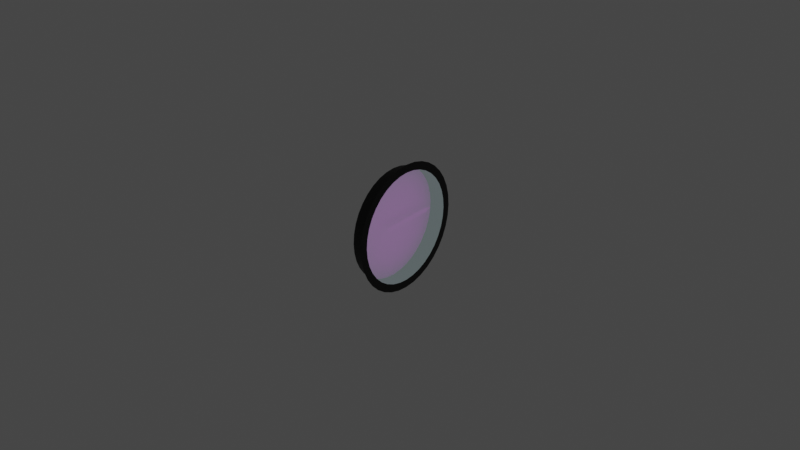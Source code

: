 # Source: cabin-alt.blend  (saved by Blender 2.83.18; exported with 4.5.12 LTS)
import bpy
from mathutils import Matrix  # noqa: F401  (used for matrix-valued properties, if any)

bpy.ops.wm.read_factory_settings(use_empty=True)
scene = bpy.context.scene
scene.name = 'Scene'

# ---- images (referenced by path relative to the original .blend; pixels are not part of the script)
import os
ASSET_DIR = os.environ.get("B2B_ASSET_DIR", "")  # directory of the original .blend (textures are referenced by path, not embedded)
HERE = os.path.dirname(os.path.abspath(__file__))  # packed textures are extracted next to this script under _unpacked/

def load_image(name, relpath, width, height, colorspace="sRGB"):
    """Load a texture the original file referenced (path relative to the .blend, or extracted next to this script)."""
    p = next((c for c in (os.path.join(HERE, relpath), os.path.join(ASSET_DIR, relpath)) if relpath and os.path.exists(c)), "")
    if p:
        img = bpy.data.images.load(p, check_existing=True)
        img.name = name
    else:  # same state as the original file: an image datablock whose file is absent (Cycles renders it pink)
        img = bpy.data.images.new(name, width, height)
        img.source = "FILE"
        img.filepath = "//" + (relpath or name)
    img.colorspace_settings.name = colorspace
    return img
img_cabin_alt_png = load_image('cabin-alt.png', 'cabin-alt.png', 1024, 1024, 'sRGB')

# ---- materials (node trees are filled in below, after node groups)
mat_casematerial = bpy.data.materials.new('CaseMaterial')
mat_casematerial.use_transparent_shadow = False
mat_glassmaterial = bpy.data.materials.new('GlassMaterial')
mat_glassmaterial.surface_render_method = 'BLENDED'
mat_glassmaterial.blend_method = 'BLEND'
mat_glassmaterial.alpha_threshold = 0.0
mat_glassmaterial.line_color = (0.0, 0.0, 0.0, 1.0)
mat_facematerial = bpy.data.materials.new('FaceMaterial')
mat_facematerial.use_transparent_shadow = False

# ---- node groups
ng_auto_smooth = bpy.data.node_groups.new('Auto Smooth', 'GeometryNodeTree')
_s = ng_auto_smooth.interface.new_socket(name='Geometry', in_out='OUTPUT', socket_type='NodeSocketGeometry')
_s = ng_auto_smooth.interface.new_socket(name='Geometry', in_out='INPUT', socket_type='NodeSocketGeometry')
_s = ng_auto_smooth.interface.new_socket(name='Angle', in_out='INPUT', socket_type='NodeSocketFloat')
_s.subtype = 'ANGLE'
_s.min_value = 0.0
_s.max_value = 3.142
ng_auto_smooth.is_modifier = True
_N = ng_auto_smooth.nodes; _L = ng_auto_smooth.links
n0 = _N.new('NodeGroupOutput'); n0.name = 'Group Output'; n0.location = (480, -100)
n1 = _N.new('NodeGroupInput'); n1.name = 'Group Input'; n1.location = (-420, -300)
n2 = _N.new('NodeGroupInput'); n2.name = 'Group Input.001'; n2.location = (-60, -100)
n3 = _N.new('GeometryNodeSetShadeSmooth'); n3.name = 'Set Shade Smooth'; n3.location = (120, -100)
n3.domain = 'EDGE'
n4 = _N.new('GeometryNodeSetShadeSmooth'); n4.name = 'Set Shade Smooth.001'; n4.location = (300, -100)
n5 = _N.new('GeometryNodeInputMeshEdgeAngle'); n5.name = 'Edge Angle'; n5.location = (-420, -220)
n6 = _N.new('GeometryNodeInputEdgeSmooth'); n6.name = 'Is Edge Smooth'; n6.location = (-60, -160)
n7 = _N.new('GeometryNodeInputShadeSmooth'); n7.name = 'Is Face Smooth'; n7.location = (-240, -340)
n8 = _N.new('FunctionNodeBooleanMath'); n8.name = 'Boolean Math'; n8.location = (-60, -220)
n9 = _N.new('FunctionNodeCompare'); n9.name = 'Compare'; n9.location = (-240, -180)
n9.operation = 'LESS_EQUAL'
_L.new(n5.outputs[0], n9.inputs[0])
_L.new(n4.outputs[0], n0.inputs[0])
_L.new(n1.outputs[1], n9.inputs[1])
_L.new(n9.outputs[0], n8.inputs[0])
_L.new(n7.outputs[0], n8.inputs[1])
_L.new(n2.outputs[0], n3.inputs[0])
_L.new(n6.outputs[0], n3.inputs[1])
_L.new(n3.outputs[0], n4.inputs[0])
_L.new(n8.outputs[0], n3.inputs[2])
n0.is_active_output = True

# ---- material node trees
mat_casematerial.use_nodes = True; mat_casematerial.node_tree.nodes.clear()
_N = mat_casematerial.node_tree.nodes; _L = mat_casematerial.node_tree.links
n0 = _N.new('ShaderNodeBsdfPrincipled'); n0.name = 'Principled BSDF'; n0.location = (10, 300)
n0.distribution = 'GGX'
n0.subsurface_method = 'BURLEY'
n0.inputs[0].default_value = (0.0, 0.0, 0.0, 1.0)
n0.inputs[3].default_value = 1.45
n0.inputs[27].default_value = (0.0, 0.0, 0.0, 1.0)
n0.inputs[28].default_value = 1.0
n1 = _N.new('ShaderNodeOutputMaterial'); n1.name = 'Material Output'; n1.location = (300, 300)
_L.new(n0.outputs[0], n1.inputs[0])
n1.is_active_output = True
mat_glassmaterial.use_nodes = True; mat_glassmaterial.node_tree.nodes.clear()
_N = mat_glassmaterial.node_tree.nodes; _L = mat_glassmaterial.node_tree.links
n0 = _N.new('ShaderNodeOutputMaterial'); n0.name = 'Material Output'; n0.location = (300, 300)
n1 = _N.new('ShaderNodeBsdfPrincipled'); n1.name = 'Principled BSDF'; n1.location = (10, 300)
n1.distribution = 'GGX'
n1.subsurface_method = 'BURLEY'
n1.inputs[0].default_value = (0.7874, 1.0, 1.0, 1.0)
n1.inputs[2].default_value = 0.1
n1.inputs[3].default_value = 1.45
n1.inputs[4].default_value = 0.1
n1.inputs[13].default_value = 1.0
n1.inputs[27].default_value = (0.7874, 1.0, 1.0, 1.0)
n1.inputs[28].default_value = 1.0
_L.new(n1.outputs[0], n0.inputs[0])
n0.is_active_output = True
mat_facematerial.use_nodes = True; mat_facematerial.node_tree.nodes.clear()
_N = mat_facematerial.node_tree.nodes; _L = mat_facematerial.node_tree.links
n0 = _N.new('ShaderNodeBsdfPrincipled'); n0.name = 'Principled BSDF'; n0.location = (10, 300)
n0.distribution = 'GGX'
n0.subsurface_method = 'BURLEY'
n0.inputs[3].default_value = 1.45
n0.inputs[27].default_value = (0.0, 0.0, 0.0, 1.0)
n0.inputs[28].default_value = 1.0
n1 = _N.new('ShaderNodeOutputMaterial'); n1.name = 'Material Output'; n1.location = (300, 300)
n2 = _N.new('ShaderNodeTexImage'); n2.name = 'Image Texture'; n2.location = (-280, 280)
n2.image = img_cabin_alt_png
_L.new(n0.outputs[0], n1.inputs[0])
_L.new(n2.outputs[0], n0.inputs[0])
n1.is_active_output = True

# ---- world
world_world = bpy.data.worlds.new('World'); scene.world = world_world
world_world.use_nodes = True; world_world.node_tree.nodes.clear()
_N = world_world.node_tree.nodes; _L = world_world.node_tree.links
n0 = _N.new('ShaderNodeOutputWorld'); n0.name = 'World Output'; n0.location = (300, 300)
n1 = _N.new('ShaderNodeBackground'); n1.name = 'Background'; n1.location = (10, 300)
n1.inputs[0].default_value = (0.05088, 0.05088, 0.05088, 1.0)
_L.new(n1.outputs[0], n0.inputs[0])
n0.is_active_output = True
world_world.color = (0.05088, 0.05088, 0.05088)
world_world.use_sun_shadow = False
world_world.sun_shadow_jitter_overblur = 0.0

# ---- meshes
me_circle = bpy.data.meshes.new('Circle')
me_circle.from_pydata([(0.0, 0.02, 0.0), (1.518e-10, 0.0197, 0.003473), (2.99e-10, 0.01879, 0.00684), (4.371e-10, 0.01732, 0.01), (5.619e-10, 0.01532, 0.01286), (6.697e-10, 0.01286, 0.01532), (7.571e-10, 0.01, 0.01732), (8.215e-10, 0.00684, 0.01879), (8.609e-10, 0.003473, 0.0197), (8.742e-10, 1.51e-09, 0.02), (8.609e-10, -0.003473, 0.0197), (8.215e-10, -0.00684, 0.01879), (7.571e-10, -0.01, 0.01732), (6.697e-10, -0.01286, 0.01532), (5.619e-10, -0.01532, 0.01286), (4.371e-10, -0.01732, 0.01), (2.99e-10, -0.01879, 0.00684), (1.518e-10, -0.0197, 0.003473), (3.404e-16, -0.02, 7.788e-09), (-1.518e-10, -0.0197, -0.003473), (-2.99e-10, -0.01879, -0.00684), (-4.371e-10, -0.01732, -0.01), (-5.619e-10, -0.01532, -0.01286), (-6.697e-10, -0.01286, -0.01532), (-7.571e-10, -0.01, -0.01732), (-8.215e-10, -0.00684, -0.01879), (-8.609e-10, -0.003473, -0.0197), (-8.742e-10, -9.298e-09, -0.02), (-8.609e-10, 0.003473, -0.0197), (-8.215e-10, 0.00684, -0.01879), (-7.571e-10, 0.01, -0.01732), (-6.697e-10, 0.01286, -0.01532), (-5.619e-10, 0.01532, -0.01286), (-4.371e-10, 0.01732, -0.01), (-2.99e-10, 0.01879, -0.00684), (-1.518e-10, 0.0197, -0.003473), (1.328e-10, 0.01722, 0.003037), (9.509e-18, 0.01749, 2.252e-10), (2.615e-10, 0.01644, 0.005982), (3.823e-10, 0.01515, 0.008745), (4.914e-10, 0.0134, 0.01124), (5.857e-10, 0.01124, 0.0134), (6.621e-10, 0.008745, 0.01515), (7.184e-10, 0.005982, 0.01644), (7.529e-10, 0.003037, 0.01722), (7.645e-10, 8.343e-10, 0.01749), (7.529e-10, -0.003037, 0.01722), (7.184e-10, -0.005982, 0.01644), (6.621e-10, -0.008745, 0.01515), (5.857e-10, -0.01124, 0.0134), (4.914e-10, -0.0134, 0.01124), (3.823e-10, -0.01515, 0.008745), (2.615e-10, -0.01644, 0.005982), (1.328e-10, -0.01722, 0.003037), (2.823e-16, -0.01749, 6.437e-09), (-1.328e-10, -0.01722, -0.003037), (-2.615e-10, -0.01644, -0.005982), (-3.823e-10, -0.01515, -0.008745), (-4.914e-10, -0.0134, -0.01124), (-5.857e-10, -0.01124, -0.0134), (-6.621e-10, -0.008745, -0.01515), (-7.184e-10, -0.005982, -0.01644), (-7.529e-10, -0.003037, -0.01722), (-7.645e-10, -7.937e-09, -0.01749), (-7.529e-10, 0.003037, -0.01722), (-7.184e-10, 0.005982, -0.01644), (-6.621e-10, 0.008745, -0.01515), (-5.857e-10, 0.01124, -0.0134), (-4.914e-10, 0.0134, -0.01124), (-3.823e-10, 0.01515, -0.008745), (-2.615e-10, 0.01644, -0.005982), (-1.328e-10, 0.01722, -0.003037), (-0.005, 0.01722, 0.003037), (-0.005, 0.01749, 4.438e-10), (-0.005, 0.01644, 0.005982), (-0.005, 0.01515, 0.008745), (-0.005, 0.0134, 0.01124), (-0.005, 0.01124, 0.0134), (-0.005, 0.008745, 0.01515), (-0.005, 0.005982, 0.01644), (-0.005, 0.003037, 0.01722), (-0.005, 8.343e-10, 0.01749), (-0.005, -0.003037, 0.01722), (-0.005, -0.005982, 0.01644), (-0.005, -0.008745, 0.01515), (-0.005, -0.01124, 0.0134), (-0.005, -0.0134, 0.01124), (-0.005, -0.01515, 0.008745), (-0.005, -0.01644, 0.005982), (-0.005, -0.01722, 0.003037), (-0.005, -0.01749, 6.655e-09), (-0.005, -0.01722, -0.003037), (-0.005, -0.01644, -0.005982), (-0.005, -0.01515, -0.008745), (-0.005, -0.0134, -0.01124), (-0.005, -0.01124, -0.0134), (-0.005, -0.008745, -0.01515), (-0.005, -0.005982, -0.01644), (-0.005, -0.003037, -0.01722), (-0.005, -7.937e-09, -0.01749), (-0.005, 0.003037, -0.01722), (-0.005, 0.005982, -0.01644), (-0.005, 0.008745, -0.01515), (-0.005, 0.01124, -0.0134), (-0.005, 0.0134, -0.01124), (-0.005, 0.01515, -0.008745), (-0.005, 0.01644, -0.005982), (-0.005, 0.01722, -0.003037)], [], [(44, 45, 81, 80), (36, 37, 0, 1), (38, 36, 1, 2), (39, 38, 2, 3), (40, 39, 3, 4), (41, 40, 4, 5), (42, 41, 5, 6), (43, 42, 6, 7), (44, 43, 7, 8), (45, 44, 8, 9), (46, 45, 9, 10), (47, 46, 10, 11), (48, 47, 11, 12), (49, 48, 12, 13), (50, 49, 13, 14), (51, 50, 14, 15), (52, 51, 15, 16), (53, 52, 16, 17), (54, 53, 17, 18), (55, 54, 18, 19), (56, 55, 19, 20), (57, 56, 20, 21), (58, 57, 21, 22), (59, 58, 22, 23), (60, 59, 23, 24), (61, 60, 24, 25), (62, 61, 25, 26), (63, 62, 26, 27), (64, 63, 27, 28), (65, 64, 28, 29), (66, 65, 29, 30), (67, 66, 30, 31), (68, 67, 31, 32), (69, 68, 32, 33), (70, 69, 33, 34), (71, 70, 34, 35), (37, 71, 35, 0), (71, 37, 73, 107), (58, 59, 95, 94), (45, 46, 82, 81), (59, 60, 96, 95), (46, 47, 83, 82), (60, 61, 97, 96), (47, 48, 84, 83), (61, 62, 98, 97), (48, 49, 85, 84), (62, 63, 99, 98), (49, 50, 86, 85), (37, 36, 72, 73), (63, 64, 100, 99), (50, 51, 87, 86), (36, 38, 74, 72), (64, 65, 101, 100), (51, 52, 88, 87), (38, 39, 75, 74), (65, 66, 102, 101), (52, 53, 89, 88), (39, 40, 76, 75), (66, 67, 103, 102), (53, 54, 90, 89), (40, 41, 77, 76), (67, 68, 104, 103), (54, 55, 91, 90), (41, 42, 78, 77), (68, 69, 105, 104), (55, 56, 92, 91), (42, 43, 79, 78), (69, 70, 106, 105), (56, 57, 93, 92), (43, 44, 80, 79), (70, 71, 107, 106), (57, 58, 94, 93)])
me_circle.polygons.foreach_set('use_smooth', [True] * 72)
_uv = me_circle.uv_layers.new(name='UVMap')
_uv.uv.foreach_set('vector', [0.06938, 0.5759, 0.06274, 0.5, 0.06274, 0.5, 0.06938, 0.5759, 0.4241, 0.9306, 0.5, 0.9373, 0.5, 1.0, 0.4132, 0.9924, 0.3504, 0.9109, 0.4241, 0.9306, 0.4132, 0.9924, 0.329, 0.9698, 0.2814, 0.8787, 0.3504, 0.9109, 0.329, 0.9698, 0.25, 0.933, 0.2189, 0.835, 0.2814, 0.8787, 0.25, 0.933, 0.1786, 0.883, 0.165, 0.7811, 0.2189, 0.835, 0.1786, 0.883, 0.117, 0.8214, 0.1213, 0.7186, 0.165, 0.7811, 0.117, 0.8214, 0.06699, 0.75, 0.08911, 0.6496, 0.1213, 0.7186, 0.06699, 0.75, 0.03015, 0.671, 0.06938, 0.5759, 0.08911, 0.6496, 0.03015, 0.671, 0.007596, 0.5868, 0.06274, 0.5, 0.06938, 0.5759, 0.007596, 0.5868, 0.0, 0.5, 0.06938, 0.4241, 0.06274, 0.5, 0.0, 0.5, 0.007596, 0.4132, 0.08911, 0.3504, 0.06938, 0.4241, 0.007596, 0.4132, 0.03015, 0.329, 0.1213, 0.2814, 0.08911, 0.3504, 0.03015, 0.329, 0.06699, 0.25, 0.165, 0.2189, 0.1213, 0.2814, 0.06699, 0.25, 0.117, 0.1786, 0.2189, 0.165, 0.165, 0.2189, 0.117, 0.1786, 0.1786, 0.117, 0.2814, 0.1213, 0.2189, 0.165, 0.1786, 0.117, 0.25, 0.06699, 0.3504, 0.08911, 0.2814, 0.1213, 0.25, 0.06699, 0.329, 0.03015, 0.4241, 0.06938, 0.3504, 0.08911, 0.329, 0.03015, 0.4132, 0.007596, 0.5, 0.06274, 0.4241, 0.06938, 0.4132, 0.007596, 0.5, 0.0, 0.5759, 0.06938, 0.5, 0.06274, 0.5, 0.0, 0.5868, 0.007596, 0.6496, 0.08911, 0.5759, 0.06938, 0.5868, 0.007596, 0.671, 0.03015, 0.7186, 0.1213, 0.6496, 0.08911, 0.671, 0.03015, 0.75, 0.06699, 0.7811, 0.165, 0.7186, 0.1213, 0.75, 0.06699, 0.8214, 0.117, 0.835, 0.2189, 0.7811, 0.165, 0.8214, 0.117, 0.883, 0.1786, 0.8787, 0.2814, 0.835, 0.2189, 0.883, 0.1786, 0.933, 0.25, 0.9109, 0.3504, 0.8787, 0.2814, 0.933, 0.25, 0.9698, 0.329, 0.9306, 0.4241, 0.9109, 0.3504, 0.9698, 0.329, 0.9924, 0.4132, 0.9373, 0.5, 0.9306, 0.4241, 0.9924, 0.4132, 1.0, 0.5, 0.9306, 0.5759, 0.9373, 0.5, 1.0, 0.5, 0.9924, 0.5868, 0.9109, 0.6496, 0.9306, 0.5759, 0.9924, 0.5868, 0.9698, 0.671, 0.8787, 0.7186, 0.9109, 0.6496, 0.9698, 0.671, 0.933, 0.75, 0.835, 0.7811, 0.8787, 0.7186, 0.933, 0.75, 0.883, 0.8214, 0.7811, 0.835, 0.835, 0.7811, 0.883, 0.8214, 0.8214, 0.883, 0.7186, 0.8787, 0.7811, 0.835, 0.8214, 0.883, 0.75, 0.933, 0.6496, 0.9109, 0.7186, 0.8787, 0.75, 0.933, 0.671, 0.9698, 0.5759, 0.9306, 0.6496, 0.9109, 0.671, 0.9698, 0.5868, 0.9924, 0.5, 0.9373, 0.5759, 0.9306, 0.5868, 0.9924, 0.5, 1.0, 0.5759, 0.9306, 0.5, 0.9373, 0.5, 0.9373, 0.5759, 0.9306, 0.7811, 0.165, 0.835, 0.2189, 0.835, 0.2189, 0.7811, 0.165, 0.06274, 0.5, 0.06938, 0.4241, 0.06938, 0.4241, 0.06274, 0.5, 0.835, 0.2189, 0.8787, 0.2814, 0.8787, 0.2814, 0.835, 0.2189, 0.06938, 0.4241, 0.08911, 0.3504, 0.08911, 0.3504, 0.06938, 0.4241, 0.8787, 0.2814, 0.9109, 0.3504, 0.9109, 0.3504, 0.8787, 0.2814, 0.08911, 0.3504, 0.1213, 0.2814, 0.1213, 0.2814, 0.08911, 0.3504, 0.9109, 0.3504, 0.9306, 0.4241, 0.9306, 0.4241, 0.9109, 0.3504, 0.1213, 0.2814, 0.165, 0.2189, 0.165, 0.2189, 0.1213, 0.2814, 0.9306, 0.4241, 0.9373, 0.5, 0.9373, 0.5, 0.9306, 0.4241, 0.165, 0.2189, 0.2189, 0.165, 0.2189, 0.165, 0.165, 0.2189, 0.5, 0.9373, 0.4241, 0.9306, 0.4241, 0.9306, 0.5, 0.9373, 0.9373, 0.5, 0.9306, 0.5759, 0.9306, 0.5759, 0.9373, 0.5, 0.2189, 0.165, 0.2814, 0.1213, 0.2814, 0.1213, 0.2189, 0.165, 0.4241, 0.9306, 0.3504, 0.9109, 0.3504, 0.9109, 0.4241, 0.9306, 0.9306, 0.5759, 0.9109, 0.6496, 0.9109, 0.6496, 0.9306, 0.5759, 0.2814, 0.1213, 0.3504, 0.08911, 0.3504, 0.08911, 0.2814, 0.1213, 0.3504, 0.9109, 0.2814, 0.8787, 0.2814, 0.8787, 0.3504, 0.9109, 0.9109, 0.6496, 0.8787, 0.7186, 0.8787, 0.7186, 0.9109, 0.6496, 0.3504, 0.08911, 0.4241, 0.06938, 0.4241, 0.06938, 0.3504, 0.08911, 0.2814, 0.8787, 0.2189, 0.835, 0.2189, 0.835, 0.2814, 0.8787, 0.8787, 0.7186, 0.835, 0.7811, 0.835, 0.7811, 0.8787, 0.7186, 0.4241, 0.06938, 0.5, 0.06274, 0.5, 0.06274, 0.4241, 0.06938, 0.2189, 0.835, 0.165, 0.7811, 0.165, 0.7811, 0.2189, 0.835, 0.835, 0.7811, 0.7811, 0.835, 0.7811, 0.835, 0.835, 0.7811, 0.5, 0.06274, 0.5759, 0.06938, 0.5759, 0.06938, 0.5, 0.06274, 0.165, 0.7811, 0.1213, 0.7186, 0.1213, 0.7186, 0.165, 0.7811, 0.7811, 0.835, 0.7186, 0.8787, 0.7186, 0.8787, 0.7811, 0.835, 0.5759, 0.06938, 0.6496, 0.08911, 0.6496, 0.08911, 0.5759, 0.06938, 0.1213, 0.7186, 0.08911, 0.6496, 0.08911, 0.6496, 0.1213, 0.7186, 0.7186, 0.8787, 0.6496, 0.9109, 0.6496, 0.9109, 0.7186, 0.8787, 0.6496, 0.08911, 0.7186, 0.1213, 0.7186, 0.1213, 0.6496, 0.08911, 0.08911, 0.6496, 0.06938, 0.5759, 0.06938, 0.5759, 0.08911, 0.6496, 0.6496, 0.9109, 0.5759, 0.9306, 0.5759, 0.9306, 0.6496, 0.9109, 0.7186, 0.1213, 0.7811, 0.165, 0.7811, 0.165, 0.7186, 0.1213])
me_circle.materials.append(mat_casematerial)
me_circle.use_remesh_fix_poles = True
me_circle.use_remesh_preserve_attributes = False
me_circle.use_mirror_vertex_groups = False
me_circle.update()
me_circle_001 = bpy.data.meshes.new('Circle.001')
me_circle_001.from_pydata([(1.328e-10, 0.01722, 0.003037), (9.509e-18, 0.01749, 2.252e-10), (2.615e-10, 0.01644, 0.005982), (3.823e-10, 0.01515, 0.008745), (4.914e-10, 0.0134, 0.01124), (5.857e-10, 0.01124, 0.0134), (6.621e-10, 0.008745, 0.01515), (7.184e-10, 0.005982, 0.01644), (7.529e-10, 0.003037, 0.01722), (7.645e-10, 8.343e-10, 0.01749), (7.529e-10, -0.003037, 0.01722), (7.184e-10, -0.005982, 0.01644), (6.621e-10, -0.008745, 0.01515), (5.857e-10, -0.01124, 0.0134), (4.914e-10, -0.0134, 0.01124), (3.823e-10, -0.01515, 0.008745), (2.615e-10, -0.01644, 0.005982), (1.328e-10, -0.01722, 0.003037), (2.823e-16, -0.01749, 6.437e-09), (-1.328e-10, -0.01722, -0.003037), (-2.615e-10, -0.01644, -0.005982), (-3.823e-10, -0.01515, -0.008745), (-4.914e-10, -0.0134, -0.01124), (-5.857e-10, -0.01124, -0.0134), (-6.621e-10, -0.008745, -0.01515), (-7.184e-10, -0.005982, -0.01644), (-7.529e-10, -0.003037, -0.01722), (-7.645e-10, -7.937e-09, -0.01749), (-7.529e-10, 0.003037, -0.01722), (-7.184e-10, 0.005982, -0.01644), (-6.621e-10, 0.008745, -0.01515), (-5.857e-10, 0.01124, -0.0134), (-4.914e-10, 0.0134, -0.01124), (-3.823e-10, 0.01515, -0.008745), (-2.615e-10, 0.01644, -0.005982), (-1.328e-10, 0.01722, -0.003037)], [], [(1, 0, 2, 3, 4, 5, 6, 7, 8, 9, 10, 11, 12, 13, 14, 15, 16, 17, 18, 19, 20, 21, 22, 23, 24, 25, 26, 27, 28, 29, 30, 31, 32, 33, 34, 35)])
_uv = me_circle_001.uv_layers.new(name='UVMap')
_uv.uv.foreach_set('vector', [0.5, 0.9373, 0.4241, 0.9306, 0.3504, 0.9109, 0.2814, 0.8787, 0.2189, 0.835, 0.165, 0.7811, 0.1213, 0.7186, 0.08911, 0.6496, 0.06938, 0.5759, 0.06274, 0.5, 0.06938, 0.4241, 0.08911, 0.3504, 0.1213, 0.2814, 0.165, 0.2189, 0.2189, 0.165, 0.2814, 0.1213, 0.3504, 0.08911, 0.4241, 0.06938, 0.5, 0.06274, 0.5759, 0.06938, 0.6496, 0.08911, 0.7186, 0.1213, 0.7811, 0.165, 0.835, 0.2189, 0.8787, 0.2814, 0.9109, 0.3504, 0.9306, 0.4241, 0.9373, 0.5, 0.9306, 0.5759, 0.9109, 0.6496, 0.8787, 0.7186, 0.835, 0.7811, 0.7811, 0.835, 0.7186, 0.8787, 0.6496, 0.9109, 0.5759, 0.9306])
me_circle_001.materials.append(mat_glassmaterial)
me_circle_001.use_remesh_fix_poles = True
me_circle_001.use_remesh_preserve_attributes = False
me_circle_001.use_mirror_vertex_groups = False
me_circle_001.update()
me_circle_002 = bpy.data.meshes.new('Circle.002')
me_circle_002.from_pydata([(-0.005, 0.01722, 0.003037), (-0.005, 0.01749, 4.438e-10), (-0.005, 0.01644, 0.005982), (-0.005, 0.01515, 0.008745), (-0.005, 0.0134, 0.01124), (-0.005, 0.01124, 0.0134), (-0.005, 0.008745, 0.01515), (-0.005, 0.005982, 0.01644), (-0.005, 0.003037, 0.01722), (-0.005, 8.343e-10, 0.01749), (-0.005, -0.003037, 0.01722), (-0.005, -0.005982, 0.01644), (-0.005, -0.008745, 0.01515), (-0.005, -0.01124, 0.0134), (-0.005, -0.0134, 0.01124), (-0.005, -0.01515, 0.008745), (-0.005, -0.01644, 0.005982), (-0.005, -0.01722, 0.003037), (-0.005, -0.01749, 6.655e-09), (-0.005, -0.01722, -0.003037), (-0.005, -0.01644, -0.005982), (-0.005, -0.01515, -0.008745), (-0.005, -0.0134, -0.01124), (-0.005, -0.01124, -0.0134), (-0.005, -0.008745, -0.01515), (-0.005, -0.005982, -0.01644), (-0.005, -0.003037, -0.01722), (-0.005, -7.937e-09, -0.01749), (-0.005, 0.003037, -0.01722), (-0.005, 0.005982, -0.01644), (-0.005, 0.008745, -0.01515), (-0.005, 0.01124, -0.0134), (-0.005, 0.0134, -0.01124), (-0.005, 0.01515, -0.008745), (-0.005, 0.01644, -0.005982), (-0.005, 0.01722, -0.003037)], [], [(1, 0, 2, 3, 4, 5, 6, 7, 8, 9, 10, 11, 12, 13, 14, 15, 16, 17, 18, 19, 20, 21, 22, 23, 24, 25, 26, 27, 28, 29, 30, 31, 32, 33, 34, 35)])
_uv = me_circle_002.uv_layers.new(name='UVMap')
_uv.uv.foreach_set('vector', [0.95, 0.525, 0.9428, 0.6075, 0.9214, 0.6875, 0.8864, 0.7625, 0.8389, 0.8303, 0.7803, 0.8889, 0.7125, 0.9364, 0.6375, 0.9714, 0.5575, 0.9928, 0.475, 1.0, 0.3925, 0.9928, 0.3125, 0.9714, 0.2375, 0.9364, 0.1697, 0.8889, 0.1111, 0.8303, 0.06364, 0.7625, 0.02865, 0.6875, 0.007216, 0.6075, 0.0, 0.525, 0.007216, 0.4425, 0.02865, 0.3625, 0.06364, 0.2875, 0.1111, 0.2197, 0.1697, 0.1611, 0.2375, 0.1136, 0.3125, 0.07865, 0.3925, 0.05722, 0.475, 0.05, 0.5575, 0.05722, 0.6375, 0.07865, 0.7125, 0.1136, 0.7803, 0.1611, 0.8389, 0.2197, 0.8864, 0.2875, 0.9214, 0.3625, 0.9428, 0.4425])
me_circle_002.materials.append(mat_facematerial)
me_circle_002.use_remesh_fix_poles = True
me_circle_002.use_remesh_preserve_attributes = False
me_circle_002.use_mirror_vertex_groups = False
me_circle_002.update()
me_plane = bpy.data.meshes.new('Plane')
me_plane.from_pydata([(3.278e-11, -0.005, 0.00075), (-3.278e-11, -0.005, -0.00075), (0.0, 0.015, 0.0), (3.278e-11, 0.0125, 0.00075), (-3.278e-11, 0.0125, -0.00075)], [], [(3, 4, 2), (0, 1, 4, 3)])
_uv = me_plane.uv_layers.new(name='UVMap')
_uv.uv.foreach_set('vector', [0.4753, 0.04074, 0.4753, 0.0, 0.5432, 0.02037, 0.0, 0.04074, 0.0, 0.0, 0.4753, 0.0, 0.4753, 0.04074])
me_plane.materials.append(mat_facematerial)
me_plane.use_remesh_fix_poles = True
me_plane.use_remesh_preserve_attributes = False
me_plane.use_mirror_vertex_groups = False
me_plane.update()
me_plane_001 = bpy.data.meshes.new('Plane.001')
me_plane_001.from_pydata([(1.967e-11, -0.003, 0.00045), (-1.967e-11, -0.003, -0.00045), (0.0, 0.009, 0.0), (1.967e-11, 0.0075, 0.00045), (-1.967e-11, 0.0075, -0.00045)], [], [(3, 4, 2), (0, 1, 4, 3)])
_uv = me_plane_001.uv_layers.new(name='UVMap')
_uv.uv.foreach_set('vector', [0.2852, 0.07366, 0.2852, 0.04922, 0.3259, 0.06144, 0.0, 0.07366, 0.0, 0.04922, 0.2852, 0.04922, 0.2852, 0.07366])
me_plane_001.materials.append(mat_facematerial)
me_plane_001.use_remesh_fix_poles = True
me_plane_001.use_remesh_preserve_attributes = False
me_plane_001.use_mirror_vertex_groups = False
me_plane_001.update()

# ---- objects
ob_case = bpy.data.objects.new('Case', me_circle)
ob_glass = bpy.data.objects.new('Glass', me_circle_001)
ob_face = bpy.data.objects.new('Face', me_circle_002)
ob_altneedle = bpy.data.objects.new('AltNeedle', me_plane)
ob_psineedle = bpy.data.objects.new('PSINeedle', me_plane_001)

# ---- transforms, parenting, visibility, modifiers, constraints
ob_case.location = (0.0, 0.0, 0.0)
ob_case.lineart.crease_threshold = 0.0
_m = ob_case.modifiers.new('Auto Smooth', 'NODES')
_m.node_group = ng_auto_smooth
_gi = [s.identifier for s in ng_auto_smooth.interface.items_tree if s.item_type == 'SOCKET' and s.in_out == 'INPUT']
_m[_gi[1]] = 0.5236  # Angle
ob_glass.location = (0.0, 0.0, 0.0)
ob_glass.lineart.crease_threshold = 0.0
ob_face.location = (0.0, 0.0, 0.0)
ob_face.lineart.crease_threshold = 0.0
ob_altneedle.location = (-0.003, 0.0, 0.0)
ob_altneedle.lineart.crease_threshold = 0.0
ob_psineedle.location = (-0.004, 0.0, 0.0)
ob_psineedle.lineart.crease_threshold = 0.0

# ---- collection membership
scene.collection.objects.link(ob_case)
scene.collection.objects.link(ob_glass)
scene.collection.objects.link(ob_face)
scene.collection.objects.link(ob_altneedle)
scene.collection.objects.link(ob_psineedle)

# ---- scene / render settings (as saved in the file)
scene.frame_start = 1; scene.frame_end = 250; scene.frame_set(1)
scene.render.engine = 'BLENDER_EEVEE_NEXT'
scene.cycles.use_denoising = False
scene.cycles.samples = 128
scene.cycles.sampling_pattern = 'TABULATED_SOBOL'
scene.cycles.use_adaptive_sampling = False
scene.cycles.use_light_tree = False
scene.view_settings.view_transform = 'Filmic'
bpy.context.view_layer.update()

# ---- added for rendering (the .blend has no active camera): camera
cam_auto = bpy.data.cameras.new('AutoCamera')
cam_auto.lens = 50.0
cam_auto.sensor_width = 36.0
cam_auto.clip_end = 1000.0
ob_auto_camera = bpy.data.objects.new('AutoCamera', cam_auto)
scene.collection.objects.link(ob_auto_camera)
ob_auto_camera.location = (0.182545, -0.222054, 0.148036)
ob_auto_camera.rotation_euler = (1.09748, -7.21219e-08, 0.694738)
scene.camera = ob_auto_camera
bpy.context.view_layer.update()
